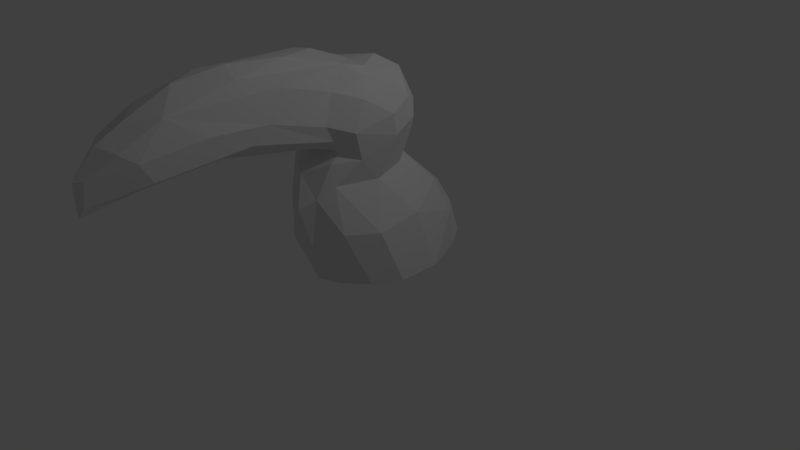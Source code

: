 # Source: tukan.blend  (saved by Blender 2.79.0; exported with 4.5.12 LTS)
import bpy
from mathutils import Matrix  # noqa: F401  (used for matrix-valued properties, if any)

bpy.ops.wm.read_factory_settings(use_empty=True)
scene = bpy.context.scene
scene.name = 'Scene'

# ---- collections
col_collection_1 = bpy.data.collections.new('Collection 1'); scene.collection.children.link(col_collection_1)

# ---- world
world_world = bpy.data.worlds.new('World'); scene.world = world_world
world_world.color = (0.05088, 0.05088, 0.05088)
world_world.use_sun_shadow = False
world_world.sun_shadow_jitter_overblur = 0.0
world_world.cycles.sampling_method = 'MANUAL'

# ---- cameras
cam_camera = bpy.data.cameras.new('Camera')
cam_camera.clip_end = 100.0
cam_camera.lens = 35.0
cam_camera.sensor_width = 32.0
cam_camera.sensor_height = 18.0
cam_camera.ortho_scale = 7.314
cam_camera.dof.focus_distance = 0.0
cam_camera.dof.aperture_fstop = 128.0

# ---- lights
light_lamp = bpy.data.lights.new('Lamp', 'POINT')
light_lamp.transmission_factor = 0.0
light_lamp.cutoff_distance = 30.0
light_lamp.energy = 100.0
light_lamp.shadow_buffer_clip_start = 1.001
light_lamp.shadow_soft_size = 0.1
light_lamp.shadow_maximum_resolution = 0.006
light_lamp.use_absolute_resolution = True

# ---- meshes
me_plane = bpy.data.meshes.new('Plane')
me_plane.from_pydata([(3.031, -2.316, 1.524), (4.139, -2.316, 1.059), (2.503, -0.7089, 1.388), (3.966, -1.258, 1.107), (1.913, -2.32, 1.531), (3.556, -0.3213, 0.917), (1.297, -0.8634, 1.428), (1.612, 0.3085, 1.003), (2.539, 0.4045, 0.7311), (1.225, -2.325, 1.148), (0.4976, -0.7934, 1.032), (2.652, 1.605, 1.085), (1.893, 1.4, 1.321), (1.799, 1.94, 1.337), (2.439, 2.135, 1.117), (2.035, 2.574, 1.039), (1.425, 2.76, 0.8954), (1.073, 0.9294, 1.06), (0.5077, 0.3517, 0.7566), (0.715, 1.085, 0.6839), (0.8235, 1.656, 1.157), (1.102, 2.369, 1.112), (0.239, 1.875, 0.8651), (0.4811, 1.458, 0.7947), (0.4648, 2.602, 0.7985), (-1.143, 2.228, 0.6826), (-1.459, 1.82, 0.587), (-2.579, 2.311, 0.7023), (-3.757, 1.662, 0.5694), (0.8989, 3.109, 0.6268), (-1.765, 3.283, 0.5416), (-0.75, 2.935, 0.6461), (-3.439, 2.902, 0.6049), (-4.374, 2.379, 0.4755), (-4.056, 2.151, 0.6524), (-4.961, 1.918, 0.1664), (0.1077, -1.227, 0.3476), (0.1389, 0.04509, 0.5247), (-0.3418, 3.435, 0.2932), (-2.089, 1.615, 0.3016), (-5.022, 1.343, 0.1205), (2.641, 2.728, 0.5928), (3.146, 1.848, 0.5576), (0.4853, 0.8743, 0.6676), (-4.029, 2.841, 0.09365), (-3.98, 1.534, 0.4108), (0.663, 1.101, 0.4466), (0.7039, -2.331, 0.5742), (-4.603, 2.508, 0.05948), (4.438, -0.7911, 0.1624), (4.643, -1.393, 0.458), (3.201, 1.038, 0.4619), (2.992, 0.4549, 0.3592), (1.6, 2.921, 0.5648), (4.91, -2.316, 0.5165), (4.017, -2.316, -1.06), (2.699, -0.9948, -1.275), (3.857, -1.25, -1.137), (1.828, -2.32, -1.382), (3.487, -0.3382, -0.9275), (1.566, -0.9203, -1.293), (1.566, 0.5703, -0.9937), (2.553, 0.5329, -0.739), (1.197, -2.325, -1.17), (0.9546, -1.664, -1.005), (0.3121, -0.09191, -0.6281), (2.443, 1.376, -0.9678), (1.857, 1.468, -1.321), (2.526, 1.983, -1.103), (1.799, 1.94, -1.337), (2.028, 2.603, -1.074), (1.486, 2.778, -0.9824), (1.003, 1.021, -1.079), (0.5475, 0.8001, -0.7226), (0.7433, 1.189, -0.744), (0.9102, 1.549, -1.186), (1.254, 2.348, -1.127), (1.176, 2.859, -0.8221), (0.1739, 1.886, -0.857), (0.4811, 1.458, -0.7946), (0.5494, 2.604, -0.8997), (-1.143, 2.228, -0.6825), (-1.459, 1.82, -0.5869), (-2.664, 2.303, -0.7032), (-3.916, 1.791, -0.5074), (-0.6737, 3.234, -0.5874), (-2.1, 3.246, -0.5328), (-3.401, 2.982, -0.5202), (-3.039, 2.753, -0.6476), (-4.301, 2.513, -0.4461), (-4.227, 2.341, -0.5587), (5.195, -2.316, 4.206e-05), (4.766, -1.38, 0.00116), (3.115, 0.4401, -0.1622), (0.4952, -2.33, 0.004658), (-0.06931, -1.019, -0.1216), (-0.1635, -0.1915, 0.2222), (3.354, 0.9316, 0.001504), (3.334, 1.706, 0.06271), (2.847, 2.691, -0.06238), (1.625, 2.972, -0.02208), (2.222, 3.009, 0.2153), (0.1158, 0.5798, 0.006063), (0.2421, 1.258, 0.4252), (-1.944, 1.605, -0.3051), (-4.5, 1.328, -0.2252), (-5.108, 1.14, -0.002743), (0.5514, 3.391, -0.006353), (-1.708, 3.506, 0.134), (-2.894, 3.333, 0.02948), (-5.122, 1.892, -0.0003916), (-4.995, 1.906, -0.1724), (-4.168, 1.465, -0.3084), (0.3617, 3.376, -0.3268), (2.642, 2.742, -0.5773), (3.146, 1.848, -0.5581), (0.3384, 0.7389, -0.4469), (-3.619, 1.57, -0.3481), (0.5899, 1.076, -0.2041), (0.3559, 1.244, -0.411), (0.7485, -2.332, -0.4178), (4.243, -0.6336, -0.4416), (4.711, -1.364, -0.4557), (3.201, 1.038, -0.4619), (1.597, 2.924, -0.6132), (-2.146, 3.414, -0.2827), (5.074, -2.316, -0.4155)], [], [(0, 3, 1), (4, 2, 0), (2, 5, 3), (6, 7, 2), (2, 8, 5), (6, 18, 7), (9, 6, 4), (7, 11, 8), (12, 14, 11), (15, 14, 13), (7, 17, 12), (43, 17, 18), (19, 17, 43), (20, 12, 17), (20, 21, 13), (13, 21, 15), (15, 21, 16), (20, 24, 21), (23, 22, 20), (22, 25, 24), (23, 25, 22), (26, 27, 25), (26, 28, 27), (24, 16, 21), (31, 30, 29), (25, 32, 31), (40, 34, 28), (27, 34, 32), (40, 110, 35), (105, 45, 112), (36, 96, 37), (42, 99, 98), (37, 102, 43), (46, 118, 103), (41, 101, 99), (50, 49, 92), (52, 97, 93), (29, 100, 53), (45, 117, 112), (43, 118, 46), (51, 98, 97), (54, 92, 91), (38, 107, 29), (45, 39, 117), (10, 47, 36), (26, 39, 45), (32, 109, 30), (5, 52, 49), (1, 50, 54), (11, 42, 51), (43, 46, 19), (34, 35, 33), (16, 29, 53), (8, 51, 52), (3, 49, 50), (33, 44, 32), (15, 101, 41), (23, 46, 103), (16, 53, 101), (14, 41, 42), (26, 103, 39), (30, 38, 29), (10, 37, 18), (40, 35, 34), (55, 57, 56), (56, 58, 55), (56, 62, 61), (60, 63, 58), (61, 66, 67), (67, 68, 69), (68, 70, 69), (61, 73, 65), (61, 67, 72), (72, 74, 73), (67, 75, 72), (74, 75, 79), (75, 69, 76), (69, 70, 76), (70, 71, 76), (77, 76, 71), (75, 80, 78), (79, 81, 82), (82, 83, 84), (84, 105, 112), (77, 80, 76), (80, 85, 81), (85, 86, 88), (81, 88, 83), (87, 90, 88), (83, 90, 84), (110, 106, 111), (115, 99, 114), (114, 101, 124), (108, 125, 113), (44, 89, 87), (122, 49, 121), (93, 97, 123), (100, 113, 124), (48, 111, 89), (123, 98, 115), (102, 96, 116), (126, 92, 122), (109, 87, 125), (117, 39, 104), (71, 124, 77), (64, 120, 63), (125, 87, 86), (59, 93, 62), (113, 85, 77), (55, 122, 57), (116, 65, 73), (82, 119, 79), (66, 115, 68), (118, 73, 74), (62, 123, 66), (57, 121, 59), (113, 86, 85), (70, 124, 71), (79, 118, 74), (84, 117, 82), (68, 114, 70), (84, 106, 105), (95, 64, 65), (111, 84, 90), (0, 2, 3), (4, 6, 2), (2, 7, 8), (6, 10, 18), (9, 10, 6), (7, 12, 11), (12, 13, 14), (18, 17, 7), (19, 20, 17), (20, 13, 12), (19, 23, 20), (20, 22, 24), (23, 26, 25), (28, 45, 40), (24, 29, 16), (24, 31, 29), (24, 25, 31), (31, 32, 30), (25, 27, 32), (34, 33, 32), (27, 28, 34), (40, 106, 110), (36, 94, 95), (105, 106, 45), (36, 95, 96), (38, 108, 107), (39, 103, 104), (42, 41, 99), (101, 53, 100), (52, 51, 97), (29, 107, 100), (43, 102, 118), (35, 110, 48), (51, 42, 98), (37, 96, 102), (54, 50, 92), (49, 52, 93), (36, 47, 94), (11, 14, 42), (10, 9, 47), (5, 8, 52), (1, 3, 50), (26, 23, 103), (30, 109, 108), (33, 35, 48), (8, 11, 51), (3, 5, 49), (33, 48, 44), (30, 108, 38), (15, 16, 101), (23, 19, 46), (28, 26, 45), (32, 44, 109), (18, 37, 43), (14, 15, 41), (40, 45, 106), (10, 36, 37), (56, 60, 58), (56, 57, 59), (60, 56, 61), (56, 59, 62), (60, 61, 65), (60, 65, 64), (60, 64, 63), (61, 62, 66), (66, 68, 67), (61, 72, 73), (72, 75, 74), (67, 69, 75), (75, 76, 80), (79, 75, 78), (78, 80, 81), (79, 78, 81), (82, 81, 83), (80, 77, 85), (81, 85, 88), (86, 87, 88), (87, 89, 90), (83, 88, 90), (95, 94, 120), (107, 108, 113), (115, 98, 99), (109, 44, 87), (124, 101, 100), (119, 103, 118), (114, 99, 101), (44, 48, 89), (122, 92, 49), (100, 107, 113), (118, 102, 116), (48, 110, 111), (108, 109, 125), (123, 97, 98), (119, 104, 103), (126, 91, 92), (121, 49, 93), (82, 117, 104), (59, 121, 93), (55, 126, 122), (116, 96, 65), (66, 123, 115), (89, 111, 90), (118, 116, 73), (84, 112, 117), (77, 124, 113), (62, 93, 123), (57, 122, 121), (113, 125, 86), (70, 114, 124), (79, 119, 118), (68, 115, 114), (82, 104, 119), (96, 95, 65), (95, 120, 64), (111, 106, 84)])
_uv = me_plane.uv_layers.new(name='UVMap')
_uv.uv.foreach_set('vector', [0.6795, 0.7323, 0.6995, 0.6324, 0.7494, 0.6873, 0.5713, 0.2145, 0.6736, 0.1538, 0.6313, 0.2632, 0.5918, 0.6542, 0.6432, 0.5875, 0.6995, 0.6324, 0.6021, 0.1094, 0.6736, 0.0566, 0.6736, 0.1538, 0.5918, 0.6542, 0.5572, 0.5716, 0.6432, 0.5875, 0.6021, 0.1094, 0.6192, 0.0003927, 0.6736, 0.0566, 0.5177, 0.1684, 0.6021, 0.1094, 0.5548, 0.2082, 0.07287, 0.184, 0.1766, 0.1342, 0.1346, 0.2103, 0.1452, 0.04155, 0.2045, 0.06768, 0.1727, 0.0912, 0.898, 0.6603, 0.9133, 0.699, 0.8647, 0.699, 0.07287, 0.184, 0.05482, 0.13, 0.1218, 0.1195, 0.1164, 0.4005, 0.07538, 0.4273, 0.0948, 0.3709, 0.1125, 0.4217, 0.07538, 0.4273, 0.1164, 0.4005, 0.1037, 0.4728, 0.02684, 0.4746, 0.07538, 0.4273, 0.1037, 0.4728, 0.0987, 0.5255, 0.04236, 0.5093, 0.8647, 0.699, 0.8327, 0.6498, 0.898, 0.6603, 0.898, 0.6603, 0.8327, 0.6498, 0.865, 0.6295, 0.9854, 0.2392, 0.9437, 0.1778, 0.9945, 0.187, 0.3175, 0.8305, 0.2992, 0.8022, 0.3465, 0.8075, 0.9386, 0.2304, 0.8393, 0.2247, 0.9437, 0.1778, 0.3175, 0.8305, 0.201, 0.7864, 0.2992, 0.8022, 0.181, 0.8166, 0.1016, 0.7864, 0.201, 0.7864, 0.181, 0.8166, 0.02303, 0.8369, 0.1016, 0.7864, 0.4169, 0.764, 0.4836, 0.7529, 0.4639, 0.7856, 0.3317, 0.7432, 0.2603, 0.7218, 0.4449, 0.7255, 0.8393, 0.2247, 0.6744, 0.2105, 0.8562, 0.1713, 0.5039, 0.9157, 0.5683, 0.8466, 0.5918, 0.8789, 0.8757, 0.7749, 0.7735, 0.7847, 0.8166, 0.7331, 0.6922, 0.8328, 0.6851, 0.794, 0.7012, 0.7938, 0.04431, 0.9117, 0.08316, 0.8679, 0.0691, 0.9176, 0.3944, 0.9283, 0.4689, 0.9284, 0.4769, 0.9612, 0.2269, 0.1501, 0.2944, 0.117, 0.2506, 0.1797, 0.1111, 0.3379, 0.1568, 0.3615, 0.1164, 0.4005, 0.408, 0.8679, 0.4042, 0.9131, 0.377, 0.8696, 0.2576, 0.08704, 0.2951, 0.06488, 0.2944, 0.117, 0.7519, 0.5718, 0.7157, 0.54, 0.7638, 0.5415, 0.2794, 0.2831, 0.3081, 0.2444, 0.3165, 0.283, 0.4449, 0.7255, 0.5009, 0.687, 0.4952, 0.7273, 0.08316, 0.8679, 0.1077, 0.9206, 0.0691, 0.9176, 0.1164, 0.4005, 0.1746, 0.4228, 0.1293, 0.4221, 0.2741, 0.24, 0.2989, 0.1915, 0.3081, 0.2444, 0.8126, 0.5978, 0.7638, 0.5415, 0.8319, 0.5619, 0.3589, 0.6939, 0.4219, 0.6771, 0.4449, 0.7255, 0.08316, 0.8679, 0.2139, 0.8767, 0.1077, 0.9206, 0.41, 0.9884, 0.3076, 0.9436, 0.3944, 0.9283, 0.751, 0.8734, 0.7072, 0.8973, 0.5763, 0.8928, 0.1435, 0.7433, 0.1797, 0.6925, 0.2603, 0.7218, 0.6432, 0.5875, 0.5829, 0.54, 0.7157, 0.54, 0.7751, 0.6517, 0.7519, 0.5718, 0.8126, 0.5978, 0.1766, 0.1342, 0.2269, 0.1501, 0.1998, 0.1997, 0.1164, 0.4005, 0.1293, 0.4221, 0.1125, 0.4217, 0.7735, 0.7847, 0.7012, 0.7938, 0.7499, 0.7665, 0.4836, 0.7529, 0.4449, 0.7255, 0.4952, 0.7273, 0.2413, 0.2974, 0.2741, 0.24, 0.2794, 0.2831, 0.7077, 0.6195, 0.7157, 0.54, 0.7519, 0.5718, 0.06976, 0.7545, 0.09716, 0.7153, 0.1435, 0.7433, 0.2347, 0.03908, 0.2951, 0.06488, 0.2576, 0.08704, 0.888, 0.8812, 0.9005, 0.9157, 0.87, 0.9094, 0.258, 0.0003927, 0.2804, 0.01746, 0.2951, 0.06488, 0.2045, 0.06768, 0.2576, 0.08704, 0.2047, 0.1331, 0.751, 0.8734, 0.87, 0.9094, 0.7072, 0.8973, 0.2603, 0.7218, 0.3577, 0.6973, 0.4449, 0.7255, 0.41, 0.9884, 0.4769, 0.9612, 0.4912, 0.9951, 0.6922, 0.8328, 0.7012, 0.7938, 0.7735, 0.7847, 0.6486, 0.3977, 0.6015, 0.4557, 0.5229, 0.4306, 0.5229, 0.4306, 0.5163, 0.3209, 0.6486, 0.3977, 0.5229, 0.4306, 0.4629, 0.5256, 0.4019, 0.4902, 0.4524, 0.3961, 0.4762, 0.2982, 0.5163, 0.3209, 0.3006, 0.4237, 0.3381, 0.497, 0.2906, 0.492, 0.2906, 0.492, 0.3281, 0.5392, 0.278, 0.5224, 0.4629, 0.826, 0.4085, 0.8343, 0.428, 0.7864, 0.3006, 0.4237, 0.2305, 0.3982, 0.2487, 0.3367, 0.3006, 0.4237, 0.2906, 0.492, 0.2518, 0.4353, 0.2409, 0.4447, 0.2095, 0.4414, 0.2137, 0.4116, 0.2906, 0.492, 0.2255, 0.4792, 0.2409, 0.4447, 0.9732, 0.4388, 0.992, 0.4753, 0.9552, 0.4579, 0.2255, 0.4792, 0.278, 0.5224, 0.2317, 0.5392, 0.428, 0.7864, 0.4085, 0.8343, 0.3787, 0.7864, 0.4085, 0.8343, 0.3711, 0.8207, 0.3787, 0.7864, 0.3473, 0.8135, 0.3787, 0.7864, 0.3711, 0.8207, 0.9595, 0.54, 0.9531, 0.6193, 0.9137, 0.5794, 0.9552, 0.4579, 0.8392, 0.503, 0.8189, 0.473, 0.8189, 0.473, 0.7339, 0.503, 0.6494, 0.4608, 0.588, 0.9708, 0.5471, 0.934, 0.5702, 0.9447, 0.9992, 0.6287, 0.9531, 0.6193, 0.9968, 0.5873, 0.2502, 0.9577, 0.1621, 0.9996, 0.133, 0.9283, 0.3386, 0.6034, 0.2401, 0.6093, 0.1738, 0.5771, 0.133, 0.9283, 0.0003927, 0.9583, 0.02777, 0.9283, 0.1493, 0.5959, 0.0894, 0.5555, 0.1738, 0.5771, 0.5039, 0.7649, 0.6122, 0.7594, 0.5922, 0.7984, 0.6851, 0.794, 0.6805, 0.8458, 0.6704, 0.7919, 0.3425, 0.177, 0.3077, 0.1155, 0.345, 0.1061, 0.345, 0.1061, 0.2951, 0.06488, 0.3603, 0.03438, 0.2691, 0.6763, 0.2368, 0.6491, 0.4095, 0.6331, 0.1004, 0.6763, 0.07455, 0.6364, 0.1449, 0.6338, 0.7217, 0.3505, 0.7763, 0.3228, 0.7791, 0.3679, 0.3165, 0.283, 0.3081, 0.2444, 0.3427, 0.2444, 0.5031, 0.6426, 0.4095, 0.6331, 0.4972, 0.6019, 0.05472, 0.672, 0.00893, 0.6469, 0.07455, 0.6364, 0.3409, 0.2335, 0.2989, 0.1915, 0.3425, 0.177, 0.1863, 0.3564, 0.1931, 0.2982, 0.2119, 0.3826, 0.655, 0.3276, 0.7285, 0.3194, 0.7217, 0.3505, 0.186, 0.6734, 0.1449, 0.6338, 0.2368, 0.6491, 0.1077, 0.9206, 0.2139, 0.8767, 0.2235, 0.9187, 0.4899, 0.5744, 0.4972, 0.6019, 0.4682, 0.5865, 0.7216, 0.01866, 0.6748, 0.0609, 0.6751, 0.0003927, 0.2361, 0.63, 0.1493, 0.5959, 0.2401, 0.6093, 0.8165, 0.4215, 0.8871, 0.3846, 0.9042, 0.438, 0.4095, 0.6331, 0.3388, 0.6096, 0.4682, 0.5865, 0.6732, 0.438, 0.7197, 0.3591, 0.7475, 0.4298, 0.2119, 0.3826, 0.2487, 0.3367, 0.2305, 0.3982, 0.758, 0.9733, 0.8846, 0.9355, 0.8949, 0.9654, 0.4349, 0.1584, 0.3713, 0.172, 0.4062, 0.1259, 0.1746, 0.4228, 0.2137, 0.4116, 0.2095, 0.4414, 0.4637, 0.212, 0.4041, 0.2181, 0.4349, 0.1584, 0.7475, 0.4298, 0.7791, 0.3679, 0.8165, 0.4215, 0.4095, 0.6331, 0.2401, 0.6093, 0.3388, 0.6096, 0.4085, 0.8343, 0.3614, 0.8476, 0.3711, 0.8207, 0.8949, 0.9654, 0.9, 0.9165, 0.9174, 0.952, 0.588, 0.9708, 0.6083, 0.9517, 0.758, 0.9733, 0.4062, 0.1259, 0.345, 0.1061, 0.3898, 0.0734, 0.588, 0.9708, 0.5039, 0.9165, 0.5471, 0.934, 0.7725, 0.1089, 0.7216, 0.01866, 0.834, 0.06147, 0.6704, 0.7919, 0.5922, 0.7984, 0.6122, 0.7594, 0.6795, 0.7323, 0.5918, 0.6542, 0.6995, 0.6324, 0.5713, 0.2145, 0.6021, 0.1094, 0.6736, 0.1538, 0.5918, 0.6542, 0.5039, 0.6124, 0.5572, 0.5716, 0.6021, 0.1094, 0.5643, 0.06054, 0.6192, 0.0003927, 0.5177, 0.1684, 0.5643, 0.06054, 0.6021, 0.1094, 0.07287, 0.184, 0.1218, 0.1195, 0.1766, 0.1342, 0.02684, 0.4746, 0.04236, 0.5093, 0.0003927, 0.5339, 0.0003927, 0.1545, 0.05482, 0.13, 0.07287, 0.184, 0.1125, 0.4217, 0.1037, 0.4728, 0.07538, 0.4273, 0.1037, 0.4728, 0.04236, 0.5093, 0.02684, 0.4746, 0.3333, 0.8576, 0.3175, 0.8305, 0.3465, 0.8075, 0.9854, 0.2392, 0.9386, 0.2304, 0.9437, 0.1778, 0.3175, 0.8305, 0.181, 0.8166, 0.201, 0.7864, 0.5918, 0.8789, 0.5763, 0.8928, 0.5039, 0.9157, 0.4169, 0.764, 0.4449, 0.7255, 0.4836, 0.7529, 0.4169, 0.764, 0.3317, 0.7432, 0.4449, 0.7255, 0.9437, 0.1778, 0.8393, 0.2247, 0.8562, 0.1713, 0.3293, 0.7499, 0.1435, 0.7433, 0.2603, 0.7218, 0.8393, 0.2247, 0.7409, 0.2392, 0.6744, 0.2105, 0.7735, 0.7847, 0.7499, 0.7665, 0.8166, 0.7331, 0.1016, 0.7864, 0.02303, 0.8369, 0.0003927, 0.804, 0.6922, 0.8328, 0.6805, 0.8458, 0.6851, 0.794, 0.7583, 0.1436, 0.6754, 0.1286, 0.7725, 0.1089, 0.04431, 0.9117, 0.0003927, 0.8961, 0.08316, 0.8679, 0.7583, 0.1436, 0.7725, 0.1089, 0.8314, 0.1291, 0.3589, 0.6939, 0.2651, 0.6771, 0.4219, 0.6771, 0.2139, 0.8767, 0.377, 0.8696, 0.2235, 0.9187, 0.2269, 0.1501, 0.2576, 0.08704, 0.2944, 0.117, 0.2951, 0.06488, 0.2804, 0.01746, 0.3198, 0.02788, 0.2794, 0.2831, 0.2741, 0.24, 0.3081, 0.2444, 0.4449, 0.7255, 0.4219, 0.6771, 0.5009, 0.687, 0.1164, 0.4005, 0.1659, 0.3739, 0.1746, 0.4228, 0.01394, 0.7545, 0.0003927, 0.7458, 0.05233, 0.7252, 0.1998, 0.1997, 0.2269, 0.1501, 0.2506, 0.1797, 0.1111, 0.3379, 0.1296, 0.3096, 0.1568, 0.3615, 0.8126, 0.5978, 0.7519, 0.5718, 0.7638, 0.5415, 0.7763, 0.3228, 0.9056, 0.3525, 0.8871, 0.3846, 0.7583, 0.1436, 0.6744, 0.1705, 0.6754, 0.1286, 0.1727, 0.0912, 0.2045, 0.06768, 0.2047, 0.1331, 0.41, 0.9884, 0.2928, 0.9951, 0.3076, 0.9436, 0.6432, 0.5875, 0.5572, 0.5716, 0.5829, 0.54, 0.7751, 0.6517, 0.7077, 0.6195, 0.7519, 0.5718, 0.751, 0.8734, 0.888, 0.8812, 0.87, 0.9094, 0.2603, 0.7218, 0.1797, 0.6925, 0.2628, 0.6895, 0.06976, 0.7545, 0.01394, 0.7545, 0.05233, 0.7252, 0.1346, 0.2103, 0.1766, 0.1342, 0.1998, 0.1997, 0.7077, 0.6195, 0.6432, 0.5875, 0.7157, 0.54, 0.06976, 0.7545, 0.05233, 0.7252, 0.09716, 0.7153, 0.2603, 0.7218, 0.2628, 0.6895, 0.3577, 0.6973, 0.2347, 0.03908, 0.258, 0.0003927, 0.2951, 0.06488, 0.3175, 0.8305, 0.3333, 0.8576, 0.3195, 0.8671, 0.5918, 0.8789, 0.751, 0.8734, 0.5763, 0.8928, 0.1435, 0.7433, 0.09716, 0.7153, 0.1797, 0.6925, 0.0948, 0.3709, 0.1111, 0.3379, 0.1164, 0.4005, 0.2045, 0.06768, 0.2347, 0.03908, 0.2576, 0.08704, 0.00828, 0.8805, 0.08316, 0.8679, 0.0003927, 0.8961, 0.41, 0.9884, 0.3944, 0.9283, 0.4769, 0.9612, 0.5229, 0.4306, 0.4524, 0.3961, 0.5163, 0.3209, 0.5229, 0.4306, 0.6015, 0.4557, 0.5487, 0.5009, 0.4517, 0.3977, 0.5229, 0.4306, 0.4019, 0.4902, 0.5229, 0.4306, 0.5487, 0.5009, 0.4629, 0.5256, 0.4517, 0.3977, 0.4019, 0.4902, 0.3389, 0.411, 0.4524, 0.3961, 0.3389, 0.3987, 0.4365, 0.3285, 0.4524, 0.3961, 0.4365, 0.3285, 0.4762, 0.2982, 0.5169, 0.1658, 0.4637, 0.212, 0.4349, 0.1584, 0.3381, 0.497, 0.3281, 0.5392, 0.2906, 0.492, 0.3006, 0.4237, 0.2518, 0.4353, 0.2305, 0.3982, 0.2409, 0.4447, 0.2255, 0.4792, 0.2095, 0.4414, 0.2906, 0.492, 0.278, 0.5224, 0.2255, 0.4792, 0.9595, 0.54, 0.9968, 0.5873, 0.9531, 0.6193, 0.9552, 0.4579, 0.992, 0.4753, 0.9326, 0.4867, 0.9137, 0.5794, 0.9531, 0.6193, 0.8327, 0.6287, 0.9552, 0.4579, 0.9326, 0.4867, 0.8392, 0.503, 0.8189, 0.473, 0.8392, 0.503, 0.7339, 0.503, 0.2502, 0.9577, 0.292, 0.9793, 0.1621, 0.9996, 0.133, 0.9283, 0.1621, 0.9996, 0.0003927, 0.9583, 0.2401, 0.6093, 0.1493, 0.5959, 0.1738, 0.5771, 0.1493, 0.5959, 0.08407, 0.5696, 0.0894, 0.5555, 0.5039, 0.7649, 0.5292, 0.7331, 0.6122, 0.7594, 0.7725, 0.1089, 0.6744, 0.09494, 0.6748, 0.0609, 0.4243, 0.6542, 0.2691, 0.6763, 0.4095, 0.6331, 0.3425, 0.177, 0.2989, 0.1915, 0.3077, 0.1155, 0.186, 0.6734, 0.1004, 0.6763, 0.1449, 0.6338, 0.3603, 0.03438, 0.2951, 0.06488, 0.3198, 0.02788, 0.3844, 0.9275, 0.377, 0.8696, 0.4042, 0.9131, 0.345, 0.1061, 0.3077, 0.1155, 0.2951, 0.06488, 0.1004, 0.6763, 0.05472, 0.672, 0.07455, 0.6364, 0.7217, 0.3505, 0.7285, 0.3194, 0.7763, 0.3228, 0.5031, 0.6426, 0.4243, 0.6542, 0.4095, 0.6331, 0.1746, 0.4228, 0.1659, 0.3739, 0.195, 0.3961, 0.05472, 0.672, 0.0003927, 0.659, 0.00893, 0.6469, 0.2691, 0.6763, 0.186, 0.6734, 0.2368, 0.6491, 0.3409, 0.2335, 0.3081, 0.2444, 0.2989, 0.1915, 0.3844, 0.9275, 0.2235, 0.9187, 0.377, 0.8696, 0.655, 0.3276, 0.6606, 0.2982, 0.7285, 0.3194, 0.7791, 0.3679, 0.7763, 0.3228, 0.8871, 0.3846, 0.758, 0.9733, 0.6083, 0.9517, 0.7241, 0.9492, 0.8165, 0.4215, 0.7791, 0.3679, 0.8871, 0.3846, 0.6732, 0.438, 0.6494, 0.3558, 0.7197, 0.3591, 0.2119, 0.3826, 0.1931, 0.2982, 0.2487, 0.3367, 0.4349, 0.1584, 0.4041, 0.2181, 0.3713, 0.172, 0.08407, 0.5696, 0.02461, 0.54, 0.0894, 0.5555, 0.1746, 0.4228, 0.195, 0.3961, 0.2137, 0.4116, 0.588, 0.9708, 0.5702, 0.9447, 0.6083, 0.9517, 0.4682, 0.5865, 0.4972, 0.6019, 0.4095, 0.6331, 0.3706, 0.2974, 0.3165, 0.283, 0.3427, 0.2444, 0.7475, 0.4298, 0.7197, 0.3591, 0.7791, 0.3679, 0.4095, 0.6331, 0.2361, 0.63, 0.2401, 0.6093, 0.3898, 0.0734, 0.345, 0.1061, 0.3603, 0.03438, 0.8949, 0.9654, 0.8846, 0.9355, 0.9, 0.9165, 0.4062, 0.1259, 0.3713, 0.172, 0.345, 0.1061, 0.758, 0.9733, 0.7241, 0.9492, 0.8846, 0.9355, 0.8314, 0.1291, 0.7725, 0.1089, 0.834, 0.06147, 0.7725, 0.1089, 0.6748, 0.0609, 0.7216, 0.01866, 0.6704, 0.7919, 0.6805, 0.8458, 0.5922, 0.7984])
me_plane.use_remesh_preserve_volume = False
me_plane.use_remesh_preserve_attributes = False
me_plane.use_mirror_vertex_groups = False
me_plane.update()

# ---- objects
ob_plane = bpy.data.objects.new('Plane', me_plane)
ob_lamp = bpy.data.objects.new('Lamp', light_lamp)
ob_camera = bpy.data.objects.new('Camera', cam_camera)

# ---- transforms, parenting, visibility, modifiers, constraints
ob_plane.location = (-0.0005726, -1.074, 1.138)
ob_plane.rotation_euler = (1.571, 2.98e-08, 1.571)
ob_plane.scale = (0.4998, 0.4998, 0.4998)
ob_plane.lineart.crease_threshold = 0.0
ob_lamp.location = (4.076, 1.005, 5.904)
ob_lamp.rotation_euler = (0.6503, 0.05522, 1.866)
ob_lamp.lock_rotations_4d = False
ob_lamp.empty_display_type = 'ARROWS'
ob_lamp.color = (0.0, 0.0, 0.0, 0.0)
ob_lamp.hide_viewport = True
ob_lamp.lineart.crease_threshold = 0.0
ob_camera.location = (7.481, -6.508, 5.344)
ob_camera.rotation_euler = (1.109, 0.0, 0.8149)
ob_camera.scale = (0.9995, 0.9995, 0.9995)
ob_camera.lock_rotations_4d = False
ob_camera.empty_display_type = 'ARROWS'
ob_camera.color = (0.0, 0.0, 0.0, 0.0)
ob_camera.display_type = 'WIRE'
ob_camera.lineart.crease_threshold = 0.0

# ---- collection membership
col_collection_1.objects.link(ob_plane)
col_collection_1.objects.link(ob_lamp)
col_collection_1.objects.link(ob_camera)

# ---- scene / render settings (as saved in the file)
scene.camera = ob_camera
scene.frame_start = 1; scene.frame_end = 250; scene.frame_set(1)
scene.render.engine = 'BLENDER_EEVEE_NEXT'
scene.render.resolution_percentage = 50
scene.render.dither_intensity = 0.0
scene.cycles.use_denoising = False
scene.cycles.samples = 128
scene.cycles.sampling_pattern = 'TABULATED_SOBOL'
scene.cycles.use_adaptive_sampling = False
scene.cycles.use_light_tree = False
scene.cycles.blur_glossy = 0.0
scene.cycles.sample_clamp_indirect = 0.0
scene.view_settings.view_transform = 'Standard'
bpy.context.view_layer.update()
